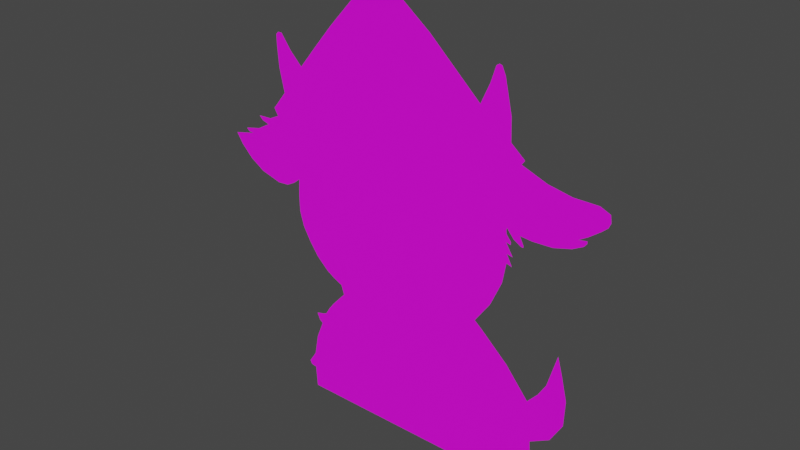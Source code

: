 # Source: GoatPlane.blend  (saved by Blender 2.93.20; exported with 4.5.12 LTS)
import bpy
from mathutils import Matrix  # noqa: F401  (used for matrix-valued properties, if any)

bpy.ops.wm.read_factory_settings(use_empty=True)
scene = bpy.context.scene
scene.name = 'Scene'

# ---- collections
col_collection = bpy.data.collections.new('Collection'); scene.collection.children.link(col_collection)

# ---- images (referenced by path relative to the original .blend; pixels are not part of the script)
import os
ASSET_DIR = os.environ.get("B2B_ASSET_DIR", "")  # directory of the original .blend (textures are referenced by path, not embedded)
HERE = os.path.dirname(os.path.abspath(__file__))  # packed textures are extracted next to this script under _unpacked/

def load_image(name, relpath, width, height, colorspace="sRGB"):
    """Load a texture the original file referenced (path relative to the .blend, or extracted next to this script)."""
    p = next((c for c in (os.path.join(HERE, relpath), os.path.join(ASSET_DIR, relpath)) if relpath and os.path.exists(c)), "")
    if p:
        img = bpy.data.images.load(p, check_existing=True)
        img.name = name
    else:  # same state as the original file: an image datablock whose file is absent (Cycles renders it pink)
        img = bpy.data.images.new(name, width, height)
        img.source = "FILE"
        img.filepath = "//" + (relpath or name)
    img.colorspace_settings.name = colorspace
    return img
img_goatplane_png = load_image('GoatPlane.png', 'GoatPlane.png', 1024, 1024, 'sRGB')

# ---- materials (node trees are filled in below, after node groups)
mat_goatplane = bpy.data.materials.new('GoatPlane')
mat_goatplane.use_transparent_shadow = False

# ---- material node trees
mat_goatplane.use_nodes = True; mat_goatplane.node_tree.nodes.clear()
_N = mat_goatplane.node_tree.nodes; _L = mat_goatplane.node_tree.links
n0 = _N.new('ShaderNodeBsdfPrincipled'); n0.name = 'Principled BSDF'; n0.location = (10, 300)
n0.distribution = 'GGX'
n0.subsurface_method = 'BURLEY'
n0.inputs[3].default_value = 1.45
n0.inputs[27].default_value = (0.0, 0.0, 0.0, 1.0)
n0.inputs[28].default_value = 1.0
n1 = _N.new('ShaderNodeOutputMaterial'); n1.name = 'Material Output'; n1.location = (300, 300)
n2 = _N.new('ShaderNodeTexImage'); n2.name = 'Image Texture'; n2.location = (-293, 243)
n2.image = img_goatplane_png
_L.new(n0.outputs[0], n1.inputs[0])
_L.new(n2.outputs[0], n0.inputs[0])
n1.is_active_output = True

# ---- world
world_world = bpy.data.worlds.new('World'); scene.world = world_world
world_world.use_nodes = True; world_world.node_tree.nodes.clear()
_N = world_world.node_tree.nodes; _L = world_world.node_tree.links
n0 = _N.new('ShaderNodeOutputWorld'); n0.name = 'World Output'; n0.location = (300, 300)
n1 = _N.new('ShaderNodeBackground'); n1.name = 'Background'; n1.location = (10, 300)
n1.inputs[0].default_value = (0.05088, 0.05088, 0.05088, 1.0)
_L.new(n1.outputs[0], n0.inputs[0])
n0.is_active_output = True
world_world.color = (0.05088, 0.05088, 0.05088)
world_world.use_sun_shadow = False
world_world.sun_shadow_jitter_overblur = 0.0

# ---- meshes
me_plane = bpy.data.meshes.new('Plane')
me_plane.from_pydata([(-0.1604, 0.9315, -5.497e-10), (-0.3775, 0.6932, 5.539e-11), (-0.542, 0.4957, -4.548e-10), (-0.6427, 0.6129, -3.08e-08), (-0.5974, 0.5512, -1.633e-08), (-0.2684, 0.8124, -2.209e-10), (-0.4609, 0.5943, -2.274e-10), (-0.6613, 0.6133, -2.919e-08), (-0.6721, 0.6018, -2.826e-08), (-0.6712, 0.558, -2.834e-08), (-0.6642, 0.4669, -2.599e-08), (-0.6415, 0.3643, -1.427e-08), (-0.6865, 0.3076, -1.855e-08), (-0.7053, 0.2852, -2.312e-08), (-0.6868, 0.2541, -1.73e-08), (-0.7336, 0.2316, -2.33e-08), (-0.7961, 0.2294, -1.798e-08), (-0.7786, 0.2123, -1.822e-08), (-0.7465, 0.2023, -2.132e-08), (-0.8041, 0.1698, -1.754e-08), (-0.8788, 0.153, -1.074e-08), (-0.8656, 0.1404, -1.045e-08), (-0.8416, 0.1386, -1.115e-08), (-0.9422, 0.1158, -5.212e-09), (-0.9129, 0.07108, -7.02e-09), (-0.7956, -0.02248, -1.479e-08), (-0.5213, -1.0, 0.0), (-0.7021, -0.04816, -1.583e-08), (-0.6512, -0.04399, -1.306e-08), (-0.5807, 0.0008865, -1.084e-08), (-0.5833, -0.1465, -1.651e-08), (-0.5319, -0.2701, 1.414e-09), (-0.4383, -0.3777, 1.944e-09), (-0.359, -0.4204, 1.534e-10), (-0.3451, -0.4615, 0.0), (-0.4061, -0.529, -4.602e-10), (-0.4523, -0.5958, -2.045e-10), (-0.491, -0.609, -4.602e-10), (-0.5052, -0.6127, 0.0), (-0.4922, -0.6426, 0.0), (-0.4769, -0.6547, 0.0), (-0.5092, -0.7348, 0.0), (-0.527, -0.831, 0.0), (-0.561, -0.8843, 0.0), (-0.5529, -0.9005, 0.0), (-0.5278, -0.9046, 0.0), (-0.4698, -0.6038, -6.392e-10), (-0.4313, -0.5614, -1.023e-10), (-0.4006, -0.401, 6.069e-10), (-0.4916, -0.3278, 7.953e-10), (-0.5655, -0.21, -7.927e-09), (-0.5854, -0.07334, -1.379e-08), (-0.6138, -0.0248, -1.269e-08), (-0.862, 0.01943, -1.201e-08), (0.5933, -1.0, 0.0), (0.6134, -0.8737, -3.293e-11), (0.6045, -0.7535, -4.565e-11), (0.6911, -0.7034, -8.953e-11), (0.7439, -0.6131, -1.112e-10), (0.7481, -0.5013, -1.193e-10), (0.7233, -0.4002, -1.311e-10), (0.7018, -0.324, -1.412e-10), (0.6611, -0.4681, -1.523e-10), (0.6265, -0.5256, -1.39e-10), (0.582, -0.5762, -1.28e-10), (0.4807, -0.4533, -1.642e-10), (0.3626, -0.3463, -1.971e-10), (0.3281, -0.318, -2.06e-10), (0.3951, -0.2231, -2.274e-10), (0.4438, -0.1125, -2.536e-10), (0.459, -0.02532, -2.563e-10), (0.4831, -0.03209, -2.449e-10), (0.4582, 0.01367, -2.567e-10), (0.4842, 0.008258, -2.444e-10), (0.4525, 0.05944, -2.594e-10), (0.4731, 0.05429, -2.496e-10), (0.4736, 0.06604, -2.494e-10), (0.4535, 0.09139, -2.589e-10), (0.4515, 0.1063, -2.598e-10), (0.4538, 0.1174, -2.587e-10), (0.4853, 0.08066, -2.438e-10), (0.5178, 0.06182, -2.284e-10), (0.5266, 0.06117, -2.243e-10), (0.5272, 0.06832, -2.24e-10), (0.5097, 0.1034, -2.323e-10), (0.5626, 0.09886, -2.072e-10), (0.6476, 0.1027, -1.669e-10), (0.7226, 0.1241, -1.314e-10), (0.7676, 0.1482, -1.101e-10), (0.7799, 0.1642, -1.042e-10), (0.779, 0.1732, -1.047e-10), (0.7443, 0.1669, -1.211e-10), (0.7817, 0.1897, -1.034e-10), (0.8289, 0.2253, -8.105e-11), (0.8528, 0.2465, -6.972e-11), (0.8618, 0.2675, -6.545e-11), (0.8576, 0.2973, -6.748e-11), (0.8151, 0.3156, -8.757e-11), (0.7111, 0.3154, -1.368e-10), (0.61, 0.3341, -1.848e-10), (0.501, 0.3752, -2.364e-10), (0.5145, 0.3935, -2.3e-10), (0.4542, 0.444, -2.586e-10), (0.4504, 0.5395, -2.603e-10), (0.4195, 0.6761, -2.75e-10), (0.4041, 0.7093, -2.823e-10), (0.3929, 0.7131, -2.876e-10), (-0.1398, 0.9327, -5.399e-10), (0.3802, 0.7048, -2.876e-10), (0.359, 0.6391, -2.715e-10), (0.3197, 0.5524, -2.527e-10), (0.09503, 0.7606, -3.958e-10), (-0.09946, 0.9115, -5.208e-10)], [], [(25, 27, 28, 52, 29, 51, 30, 50, 31, 49, 32, 48, 33, 34, 35, 47, 36, 46, 37, 38, 39, 40, 41, 42, 43, 44, 45, 26, 54, 55, 56, 57, 58, 59, 60, 61, 62, 63, 64, 65, 66, 67, 68, 69, 70, 71, 72, 73, 74, 75, 76, 77, 78, 79, 80, 81, 82, 83, 84, 85, 86, 87, 88, 89, 90, 91, 92, 93, 94, 95, 96, 97, 98, 99, 100, 101, 102, 103, 104, 105, 106, 108, 109, 110, 111, 112, 107, 0, 5, 1, 6, 2, 4, 3, 7, 8, 9, 10, 11, 12, 13, 14, 15, 16, 17, 18, 19, 20, 21, 22, 23, 24, 53)])
_uv = me_plane.uv_layers.new(name='UVMap')
_uv.uv.foreach_set('vector', [0.1041, 0.4906, 0.1509, 0.4777, 0.1764, 0.4798, 0.1951, 0.4894, 0.2117, 0.5023, 0.2094, 0.4651, 0.2104, 0.4285, 0.2193, 0.3967, 0.2362, 0.3666, 0.2564, 0.3377, 0.283, 0.3127, 0.3019, 0.301, 0.3228, 0.2913, 0.3297, 0.2707, 0.2992, 0.2369, 0.2866, 0.2207, 0.2761, 0.2034, 0.2673, 0.1994, 0.2567, 0.1968, 0.2496, 0.195, 0.256, 0.18, 0.2637, 0.1739, 0.2475, 0.1338, 0.2386, 0.0856, 0.2216, 0.05886, 0.2257, 0.05076, 0.2382, 0.04874, 0.2415, 0.0009301, 0.7998, 0.0009681, 0.8099, 0.06421, 0.8054, 0.1245, 0.8488, 0.1495, 0.8753, 0.1948, 0.8774, 0.2508, 0.865, 0.3014, 0.8542, 0.3396, 0.8338, 0.2674, 0.8164, 0.2386, 0.7942, 0.2133, 0.7434, 0.2748, 0.6842, 0.3284, 0.667, 0.3426, 0.7005, 0.3901, 0.7249, 0.4455, 0.7325, 0.4892, 0.7446, 0.4858, 0.7321, 0.5087, 0.7451, 0.506, 0.7293, 0.5317, 0.7396, 0.5291, 0.7398, 0.535, 0.7297, 0.5477, 0.7288, 0.5552, 0.7299, 0.5607, 0.7457, 0.5423, 0.762, 0.5329, 0.7664, 0.5325, 0.7667, 0.5361, 0.7579, 0.5537, 0.7844, 0.5514, 0.827, 0.5534, 0.8646, 0.5641, 0.8871, 0.5761, 0.8933, 0.5841, 0.8928, 0.5887, 0.8754, 0.5855, 0.8942, 0.5969, 0.9178, 0.6148, 0.9298, 0.6254, 0.9343, 0.6359, 0.9322, 0.6508, 0.9109, 0.66, 0.8588, 0.6599, 0.8081, 0.6692, 0.7535, 0.6899, 0.7603, 0.699, 0.7301, 0.7243, 0.7282, 0.7721, 0.7127, 0.8406, 0.705, 0.8572, 0.6994, 0.8591, 0.693, 0.8549, 0.6824, 0.822, 0.6627, 0.7786, 0.5502, 0.8829, 0.4527, 0.9585, 0.4326, 0.9691, 0.4222, 0.9685, 0.3681, 0.9089, 0.3135, 0.8491, 0.2717, 0.7996, 0.2311, 0.7502, 0.2033, 0.778, 0.1807, 0.8089, 0.1713, 0.8091, 0.1659, 0.8033, 0.1664, 0.7814, 0.1698, 0.7357, 0.1813, 0.6844, 0.1587, 0.6559, 0.1493, 0.6447, 0.1585, 0.6292, 0.1351, 0.6178, 0.1038, 0.6168, 0.1126, 0.6082, 0.1286, 0.6032, 0.09981, 0.5869, 0.06236, 0.5785, 0.06898, 0.5722, 0.08102, 0.5713, 0.03063, 0.5599, 0.04532, 0.5375, 0.07079, 0.5116])
me_plane.materials.append(mat_goatplane)
me_plane.use_remesh_fix_poles = True
me_plane.use_remesh_preserve_attributes = False
me_plane.update()

# ---- objects
ob_empty = bpy.data.objects.new('Empty', None)
ob_goatplane = bpy.data.objects.new('GoatPlane', me_plane)

# ---- transforms, parenting, visibility, modifiers, constraints
ob_empty.location = (0.0, 0.0, 0.0)
ob_empty.rotation_euler = (1.571, 0.0, 0.0)
ob_empty.empty_display_type = 'IMAGE'
ob_empty.empty_display_size = 5.0
ob_goatplane.location = (0.0, 0.0, 0.0)
ob_goatplane.rotation_euler = (1.571, 0.0, 0.0)
ob_goatplane.scale = (2.5, 2.5, 1.0)

# ---- collection membership
col_collection.objects.link(ob_empty)
col_collection.objects.link(ob_goatplane)

# ---- scene / render settings (as saved in the file)
scene.frame_start = 1; scene.frame_end = 250; scene.frame_set(1)
scene.render.engine = 'BLENDER_EEVEE_NEXT'
scene.cycles.use_denoising = False
scene.cycles.samples = 128
scene.cycles.sampling_pattern = 'TABULATED_SOBOL'
scene.cycles.use_adaptive_sampling = False
scene.cycles.use_light_tree = False
scene.view_settings.view_transform = 'Filmic'
bpy.context.view_layer.update()

# ---- added for rendering (the .blend has no active camera and no usable light): camera, sun
cam_auto = bpy.data.cameras.new('AutoCamera')
cam_auto.lens = 50.0
cam_auto.sensor_width = 36.0
cam_auto.clip_end = 1000.0
ob_auto_camera = bpy.data.objects.new('AutoCamera', cam_auto)
scene.collection.objects.link(ob_auto_camera)
ob_auto_camera.location = (6.01492, -7.3384, 4.80816)
ob_auto_camera.rotation_euler = (1.09748, -7.21219e-08, 0.694738)
scene.camera = ob_auto_camera
light_auto_sun = bpy.data.lights.new('AutoSun', 'SUN')
light_auto_sun.energy = 3.0
light_auto_sun.angle = 0.0523599
ob_auto_sun = bpy.data.objects.new('AutoSun', light_auto_sun)
scene.collection.objects.link(ob_auto_sun)
ob_auto_sun.rotation_euler = (0.872665, 0.174533, 0.523599)
bpy.context.view_layer.update()
